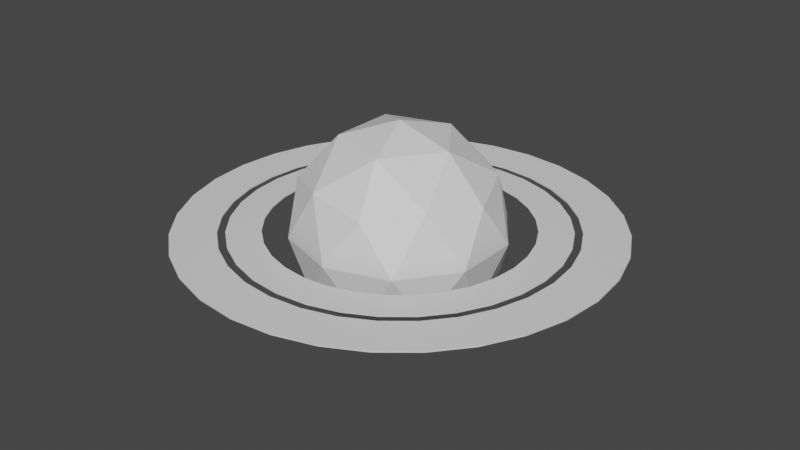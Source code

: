# Source: planet.blend  (saved by Blender 2.93.21; exported with 4.5.12 LTS)
import bpy
from mathutils import Matrix  # noqa: F401  (used for matrix-valued properties, if any)

bpy.ops.wm.read_factory_settings(use_empty=True)
scene = bpy.context.scene
scene.name = 'Scene'

# ---- collections
col_collection = bpy.data.collections.new('Collection'); scene.collection.children.link(col_collection)

# ---- materials (node trees are filled in below, after node groups)
mat_ring = bpy.data.materials.new('ring')
mat_ring.use_transparent_shadow = False
mat_ring2 = bpy.data.materials.new('ring2')
mat_ring2.use_transparent_shadow = False
mat_planet = bpy.data.materials.new('planet')
mat_planet.use_transparent_shadow = False

# ---- material node trees
mat_ring.use_nodes = True; mat_ring.node_tree.nodes.clear()
_N = mat_ring.node_tree.nodes; _L = mat_ring.node_tree.links
n0 = _N.new('ShaderNodeBsdfPrincipled'); n0.name = 'Principled BSDF'; n0.location = (10, 300)
n0.distribution = 'GGX'
n0.subsurface_method = 'BURLEY'
n0.inputs[3].default_value = 1.45
n0.inputs[27].default_value = (0.0, 0.0, 0.0, 1.0)
n0.inputs[28].default_value = 1.0
n1 = _N.new('ShaderNodeOutputMaterial'); n1.name = 'Material Output'; n1.location = (300, 300)
_L.new(n0.outputs[0], n1.inputs[0])
n1.is_active_output = True
mat_ring2.use_nodes = True; mat_ring2.node_tree.nodes.clear()
_N = mat_ring2.node_tree.nodes; _L = mat_ring2.node_tree.links
n0 = _N.new('ShaderNodeBsdfPrincipled'); n0.name = 'Principled BSDF'; n0.location = (10, 300)
n0.distribution = 'GGX'
n0.subsurface_method = 'BURLEY'
n0.inputs[3].default_value = 1.45
n0.inputs[27].default_value = (0.0, 0.0, 0.0, 1.0)
n0.inputs[28].default_value = 1.0
n1 = _N.new('ShaderNodeOutputMaterial'); n1.name = 'Material Output'; n1.location = (300, 300)
_L.new(n0.outputs[0], n1.inputs[0])
n1.is_active_output = True
mat_planet.use_nodes = True; mat_planet.node_tree.nodes.clear()
_N = mat_planet.node_tree.nodes; _L = mat_planet.node_tree.links
n0 = _N.new('ShaderNodeBsdfPrincipled'); n0.name = 'Principled BSDF'; n0.location = (10, 300)
n0.distribution = 'GGX'
n0.subsurface_method = 'BURLEY'
n0.inputs[3].default_value = 1.45
n0.inputs[27].default_value = (0.0, 0.0, 0.0, 1.0)
n0.inputs[28].default_value = 1.0
n1 = _N.new('ShaderNodeOutputMaterial'); n1.name = 'Material Output'; n1.location = (300, 300)
_L.new(n0.outputs[0], n1.inputs[0])
n1.is_active_output = True

# ---- world
world_world = bpy.data.worlds.new('World'); scene.world = world_world
world_world.use_nodes = True; world_world.node_tree.nodes.clear()
_N = world_world.node_tree.nodes; _L = world_world.node_tree.links
n0 = _N.new('ShaderNodeOutputWorld'); n0.name = 'World Output'; n0.location = (300, 300)
n1 = _N.new('ShaderNodeBackground'); n1.name = 'Background'; n1.location = (10, 300)
n1.inputs[0].default_value = (0.05088, 0.05088, 0.05088, 1.0)
_L.new(n1.outputs[0], n0.inputs[0])
n0.is_active_output = True
world_world.color = (0.05088, 0.05088, 0.05088)
world_world.use_sun_shadow = False
world_world.sun_shadow_jitter_overblur = 0.0

# ---- meshes
me_cylinder = bpy.data.meshes.new('Cylinder')
me_cylinder.from_pydata([(-7.849e-08, 2.023, -0.008402), (-7.849e-08, 2.023, 0.003883), (0.3946, 1.984, -0.008402), (0.3946, 1.984, 0.003883), (0.774, 1.869, -0.008402), (0.774, 1.869, 0.003883), (1.124, 1.682, -0.008402), (1.124, 1.682, 0.003883), (1.43, 1.43, -0.008402), (1.43, 1.43, 0.003883), (1.682, 1.124, -0.008402), (1.682, 1.124, 0.003883), (1.869, 0.774, -0.008402), (1.869, 0.774, 0.003883), (1.984, 0.3946, -0.008402), (1.984, 0.3946, 0.003883), (2.023, -7.074e-08, -0.008402), (2.023, -7.074e-08, 0.003883), (1.984, -0.3946, -0.008402), (1.984, -0.3946, 0.003883), (1.869, -0.774, -0.008402), (1.869, -0.774, 0.003883), (1.682, -1.124, -0.008402), (1.682, -1.124, 0.003883), (1.43, -1.43, -0.008402), (1.43, -1.43, 0.003883), (1.124, -1.682, -0.008402), (1.124, -1.682, 0.003883), (0.774, -1.869, -0.008402), (0.774, -1.869, 0.003883), (0.3946, -1.984, -0.008402), (0.3946, -1.984, 0.003883), (-2.553e-07, -2.023, -0.008402), (-2.553e-07, -2.023, 0.003883), (-0.3946, -1.984, -0.008402), (-0.3946, -1.984, 0.003883), (-0.774, -1.869, -0.008402), (-0.774, -1.869, 0.003883), (-1.124, -1.682, -0.008402), (-1.124, -1.682, 0.003883), (-1.43, -1.43, -0.008402), (-1.43, -1.43, 0.003883), (-1.682, -1.124, -0.008402), (-1.682, -1.124, 0.003883), (-1.869, -0.774, -0.008402), (-1.869, -0.774, 0.003883), (-1.984, -0.3946, -0.008402), (-1.984, -0.3946, 0.003883), (-2.023, 4.179e-08, -0.008402), (-2.023, 4.179e-08, 0.003883), (-1.984, 0.3946, -0.008402), (-1.984, 0.3946, 0.003883), (-1.869, 0.774, -0.008402), (-1.869, 0.774, 0.003883), (-1.682, 1.124, -0.008402), (-1.682, 1.124, 0.003883), (-1.43, 1.43, -0.008402), (-1.43, 1.43, 0.003883), (-1.124, 1.682, -0.008402), (-1.124, 1.682, 0.003883), (-0.774, 1.869, -0.008402), (-0.774, 1.869, 0.003883), (-0.3946, 1.984, -0.008402), (-0.3946, 1.984, 0.003883), (-1.034e-07, 1.606, -0.007139), (0.3134, 1.576, -0.007139), (0.3134, 1.576, 0.00262), (-1.034e-07, 1.606, 0.00262), (0.6148, 1.484, -0.007139), (0.6148, 1.484, 0.00262), (0.8925, 1.336, -0.007139), (0.8925, 1.336, 0.00262), (1.136, 1.136, -0.007139), (1.136, 1.136, 0.00262), (1.336, 0.8925, -0.007139), (1.336, 0.8925, 0.00262), (1.484, 0.6148, -0.007139), (1.484, 0.6148, 0.00262), (1.576, 0.3134, -0.007139), (1.576, 0.3134, 0.00262), (1.606, -4.991e-08, -0.007139), (1.606, -4.991e-08, 0.00262), (1.576, -0.3134, -0.007139), (1.576, -0.3134, 0.00262), (1.484, -0.6148, -0.007139), (1.484, -0.6148, 0.00262), (1.336, -0.8925, -0.007139), (1.336, -0.8925, 0.00262), (1.136, -1.136, -0.007139), (1.136, -1.136, 0.00262), (0.8925, -1.336, -0.007139), (0.8925, -1.336, 0.00262), (0.6148, -1.484, -0.007139), (0.6148, -1.484, 0.00262), (0.3134, -1.576, -0.007139), (0.3134, -1.576, 0.00262), (-2.438e-07, -1.606, -0.007139), (-2.438e-07, -1.606, 0.00262), (-0.3134, -1.576, -0.007139), (-0.3134, -1.576, 0.00262), (-0.6148, -1.484, -0.007139), (-0.6148, -1.484, 0.00262), (-0.8925, -1.336, -0.007139), (-0.8925, -1.336, 0.00262), (-1.136, -1.136, -0.007139), (-1.136, -1.136, 0.00262), (-1.336, -0.8925, -0.007139), (-1.336, -0.8925, 0.00262), (-1.484, -0.6148, -0.007139), (-1.484, -0.6148, 0.00262), (-1.576, -0.3134, -0.007139), (-1.576, -0.3134, 0.00262), (-1.606, 3.947e-08, -0.007139), (-1.606, 3.947e-08, 0.00262), (-1.576, 0.3134, -0.007139), (-1.576, 0.3134, 0.00262), (-1.484, 0.6148, -0.007139), (-1.484, 0.6148, 0.00262), (-1.336, 0.8925, -0.007139), (-1.336, 0.8925, 0.00262), (-1.136, 1.136, -0.007139), (-1.136, 1.136, 0.00262), (-0.8925, 1.336, -0.007139), (-0.8925, 1.336, 0.00262), (-0.6148, 1.484, -0.007139), (-0.6148, 1.484, 0.00262), (-0.3134, 1.576, -0.007139), (-0.3134, 1.576, 0.00262), (-0.2377, 1.195, 0.001441), (-0.2377, 1.195, -0.00596), (-0.4663, 1.126, 0.001441), (-0.4663, 1.126, -0.00596), (-0.677, 1.013, 0.001441), (-0.677, 1.013, -0.00596), (-0.8617, 0.8617, 0.001441), (-0.8617, 0.8617, -0.00596), (-1.013, 0.677, 0.001441), (-1.013, 0.677, -0.00596), (-1.126, 0.4663, 0.001441), (-1.126, 0.4663, -0.00596), (-1.195, 0.2377, 0.001441), (-1.195, 0.2377, -0.00596), (-1.219, 3.174e-08, 0.001441), (-1.219, 3.174e-08, -0.00596), (-1.195, -0.2377, 0.001441), (-1.195, -0.2377, -0.00596), (-1.126, -0.4663, 0.001441), (-1.126, -0.4663, -0.00596), (-1.013, -0.677, 0.001441), (-1.013, -0.677, -0.00596), (-0.8617, -0.8617, 0.001441), (-0.8617, -0.8617, -0.00596), (-0.677, -1.013, 0.001441), (-0.677, -1.013, -0.00596), (-0.4663, -1.126, 0.001441), (-0.4663, -1.126, -0.00596), (-0.2377, -1.195, 0.001441), (-0.2377, -1.195, -0.00596), (-1.985e-07, -1.219, 0.001441), (-1.985e-07, -1.219, -0.00596), (0.2377, -1.195, 0.001441), (0.2377, -1.195, -0.00596), (0.4663, -1.126, 0.001441), (0.4663, -1.126, -0.00596), (0.677, -1.013, 0.001441), (0.677, -1.013, -0.00596), (0.8617, -0.8617, 0.001441), (0.8617, -0.8617, -0.00596), (1.013, -0.677, 0.001441), (1.013, -0.677, -0.00596), (1.126, -0.4663, 0.001441), (1.126, -0.4663, -0.00596), (1.195, -0.2377, 0.001441), (1.195, -0.2377, -0.00596), (1.219, -3.606e-08, 0.001441), (1.219, -3.606e-08, -0.00596), (1.195, 0.2377, 0.001441), (1.195, 0.2377, -0.00596), (1.126, 0.4663, 0.001441), (1.126, 0.4663, -0.00596), (1.013, 0.677, 0.001441), (1.013, 0.677, -0.00596), (0.8617, 0.8617, 0.001441), (0.8617, 0.8617, -0.00596), (0.677, 1.013, 0.001441), (0.677, 1.013, -0.00596), (0.4663, 1.126, 0.001441), (0.4663, 1.126, -0.00596), (-9.196e-08, 1.219, 0.001441), (0.2377, 1.195, 0.001441), (0.2377, 1.195, -0.00596), (-9.196e-08, 1.219, -0.00596), (-0.2993, 1.505, 0.0024), (-0.2993, 1.505, -0.006919), (-0.5871, 1.417, 0.0024), (-0.5871, 1.417, -0.006919), (-0.8523, 1.276, 0.0024), (-0.8523, 1.276, -0.006919), (-1.085, 1.085, 0.0024), (-1.085, 1.085, -0.006919), (-1.276, 0.8523, 0.0024), (-1.276, 0.8523, -0.006919), (-1.417, 0.5871, 0.0024), (-1.417, 0.5871, -0.006919), (-1.505, 0.2993, 0.0024), (-1.505, 0.2993, -0.006919), (-1.534, 3.35e-08, 0.0024), (-1.534, 3.35e-08, -0.006919), (-1.505, -0.2993, 0.0024), (-1.505, -0.2993, -0.006919), (-1.417, -0.5871, 0.0024), (-1.417, -0.5871, -0.006919), (-1.276, -0.8523, 0.0024), (-1.276, -0.8523, -0.006919), (-1.085, -1.085, 0.0024), (-1.085, -1.085, -0.006919), (-0.8523, -1.276, 0.0024), (-0.8523, -1.276, -0.006919), (-0.5871, -1.417, 0.0024), (-0.5871, -1.417, -0.006919), (-0.2993, -1.505, 0.0024), (-0.2993, -1.505, -0.006919), (-2.072e-07, -1.534, 0.0024), (-2.072e-07, -1.534, -0.006919), (0.2993, -1.505, 0.0024), (0.2993, -1.505, -0.006919), (0.5871, -1.417, 0.0024), (0.5871, -1.417, -0.006919), (0.8523, -1.276, 0.0024), (0.8523, -1.276, -0.006919), (1.085, -1.085, 0.0024), (1.085, -1.085, -0.006919), (1.276, -0.8523, 0.0024), (1.276, -0.8523, -0.006919), (1.417, -0.5871, 0.0024), (1.417, -0.5871, -0.006919), (1.505, -0.2993, 0.0024), (1.505, -0.2993, -0.006919), (1.534, -5.186e-08, 0.0024), (1.534, -5.186e-08, -0.006919), (1.505, 0.2993, 0.0024), (1.505, 0.2993, -0.006919), (1.417, 0.5871, 0.0024), (1.417, 0.5871, -0.006919), (1.276, 0.8523, 0.0024), (1.276, 0.8523, -0.006919), (1.085, 1.085, 0.0024), (1.085, 1.085, -0.006919), (0.8523, 1.276, 0.0024), (0.8523, 1.276, -0.006919), (0.5871, 1.417, 0.0024), (0.5871, 1.417, -0.006919), (0.2993, 1.505, 0.0024), (0.2993, 1.505, -0.006919), (-7.31e-08, 1.534, 0.0024), (-7.31e-08, 1.534, -0.006919)], [], [(0, 1, 3, 2), (2, 3, 5, 4), (4, 5, 7, 6), (6, 7, 9, 8), (8, 9, 11, 10), (10, 11, 13, 12), (12, 13, 15, 14), (14, 15, 17, 16), (16, 17, 19, 18), (18, 19, 21, 20), (20, 21, 23, 22), (22, 23, 25, 24), (24, 25, 27, 26), (26, 27, 29, 28), (28, 29, 31, 30), (30, 31, 33, 32), (32, 33, 35, 34), (34, 35, 37, 36), (36, 37, 39, 38), (38, 39, 41, 40), (40, 41, 43, 42), (42, 43, 45, 44), (44, 45, 47, 46), (46, 47, 49, 48), (48, 49, 51, 50), (50, 51, 53, 52), (52, 53, 55, 54), (54, 55, 57, 56), (56, 57, 59, 58), (58, 59, 61, 60), (65, 68, 69, 66), (60, 61, 63, 62), (62, 63, 1, 0), (64, 65, 66, 67), (68, 70, 71, 69), (70, 72, 73, 71), (72, 74, 75, 73), (74, 76, 77, 75), (76, 78, 79, 77), (78, 80, 81, 79), (80, 82, 83, 81), (82, 84, 85, 83), (84, 86, 87, 85), (86, 88, 89, 87), (88, 90, 91, 89), (90, 92, 93, 91), (92, 94, 95, 93), (94, 96, 97, 95), (96, 98, 99, 97), (98, 100, 101, 99), (100, 102, 103, 101), (102, 104, 105, 103), (104, 106, 107, 105), (106, 108, 109, 107), (108, 110, 111, 109), (110, 112, 113, 111), (112, 114, 115, 113), (114, 116, 117, 115), (116, 118, 119, 117), (118, 120, 121, 119), (120, 122, 123, 121), (122, 124, 125, 123), (124, 126, 127, 125), (126, 64, 67, 127), (27, 91, 93, 29), (0, 64, 126, 62), (45, 109, 111, 47), (12, 76, 74, 10), (63, 127, 67, 1), (30, 94, 92, 28), (11, 75, 77, 13), (48, 112, 110, 46), (29, 93, 95, 31), (47, 111, 113, 49), (14, 78, 76, 12), (32, 96, 94, 30), (13, 77, 79, 15), (50, 114, 112, 48), (31, 95, 97, 33), (49, 113, 115, 51), (16, 80, 78, 14), (34, 98, 96, 32), (15, 79, 81, 17), (52, 116, 114, 50), (33, 97, 99, 35), (51, 115, 117, 53), (18, 82, 80, 16), (36, 100, 98, 34), (17, 81, 83, 19), (2, 65, 64, 0), (54, 118, 116, 52), (35, 99, 101, 37), (1, 67, 66, 3), (53, 117, 119, 55), (20, 84, 82, 18), (38, 102, 100, 36), (19, 83, 85, 21), (56, 120, 118, 54), (37, 101, 103, 39), (4, 68, 65, 2), (55, 119, 121, 57), (22, 86, 84, 20), (3, 66, 69, 5), (40, 104, 102, 38), (21, 85, 87, 23), (58, 122, 120, 56), (39, 103, 105, 41), (6, 70, 68, 4), (57, 121, 123, 59), (24, 88, 86, 22), (5, 69, 71, 7), (42, 106, 104, 40), (23, 87, 89, 25), (60, 124, 122, 58), (41, 105, 107, 43), (8, 72, 70, 6), (59, 123, 125, 61), (26, 90, 88, 24), (7, 71, 73, 9), (44, 108, 106, 42), (25, 89, 91, 27), (62, 126, 124, 60), (43, 107, 109, 45), (10, 74, 72, 8), (61, 125, 127, 63), (28, 92, 90, 26), (9, 73, 75, 11), (46, 110, 108, 44), (209, 145, 147, 211), (246, 182, 180, 244), (227, 163, 165, 229), (194, 130, 128, 192), (245, 181, 183, 247), (212, 148, 146, 210), (193, 129, 131, 195), (230, 166, 164, 228), (211, 147, 149, 213), (248, 184, 182, 246), (229, 165, 167, 231), (196, 132, 130, 194), (247, 183, 185, 249), (214, 150, 148, 212), (195, 131, 133, 197), (232, 168, 166, 230), (213, 149, 151, 215), (250, 186, 184, 248), (231, 167, 169, 233), (198, 134, 132, 196), (249, 185, 187, 251), (216, 152, 150, 214), (197, 133, 135, 199), (234, 170, 168, 232), (215, 151, 153, 217), (252, 189, 186, 250), (233, 169, 171, 235), (200, 136, 134, 198), (251, 187, 190, 253), (218, 154, 152, 216), (199, 135, 137, 201), (236, 172, 170, 234), (217, 153, 155, 219), (235, 171, 173, 237), (202, 138, 136, 200), (254, 188, 189, 252), (220, 156, 154, 218), (201, 137, 139, 203), (253, 190, 191, 255), (238, 174, 172, 236), (219, 155, 157, 221), (237, 173, 175, 239), (204, 140, 138, 202), (222, 158, 156, 220), (203, 139, 141, 205), (240, 176, 174, 238), (221, 157, 159, 223), (239, 175, 177, 241), (206, 142, 140, 204), (224, 160, 158, 222), (205, 141, 143, 207), (242, 178, 176, 240), (223, 159, 161, 225), (241, 177, 179, 243), (208, 144, 142, 206), (226, 162, 160, 224), (207, 143, 145, 209), (244, 180, 178, 242), (225, 161, 163, 227), (192, 128, 188, 254), (243, 179, 181, 245), (210, 146, 144, 208), (255, 191, 129, 193), (228, 164, 162, 226), (129, 191, 188, 128), (131, 129, 128, 130), (133, 131, 130, 132), (135, 133, 132, 134), (137, 135, 134, 136), (139, 137, 136, 138), (141, 139, 138, 140), (143, 141, 140, 142), (145, 143, 142, 144), (147, 145, 144, 146), (149, 147, 146, 148), (151, 149, 148, 150), (153, 151, 150, 152), (155, 153, 152, 154), (157, 155, 154, 156), (159, 157, 156, 158), (161, 159, 158, 160), (163, 161, 160, 162), (165, 163, 162, 164), (167, 165, 164, 166), (169, 167, 166, 168), (171, 169, 168, 170), (173, 171, 170, 172), (175, 173, 172, 174), (177, 175, 174, 176), (179, 177, 176, 178), (181, 179, 178, 180), (183, 181, 180, 182), (185, 183, 182, 184), (187, 185, 184, 186), (191, 190, 189, 188), (193, 192, 254, 255), (195, 194, 192, 193), (190, 187, 186, 189), (197, 196, 194, 195), (199, 198, 196, 197), (201, 200, 198, 199), (203, 202, 200, 201), (205, 204, 202, 203), (207, 206, 204, 205), (209, 208, 206, 207), (211, 210, 208, 209), (213, 212, 210, 211), (215, 214, 212, 213), (217, 216, 214, 215), (219, 218, 216, 217), (221, 220, 218, 219), (223, 222, 220, 221), (225, 224, 222, 223), (227, 226, 224, 225), (229, 228, 226, 227), (231, 230, 228, 229), (233, 232, 230, 231), (235, 234, 232, 233), (237, 236, 234, 235), (239, 238, 236, 237), (241, 240, 238, 239), (243, 242, 240, 241), (245, 244, 242, 243), (247, 246, 244, 245), (249, 248, 246, 247), (251, 250, 248, 249), (253, 252, 250, 251), (255, 254, 252, 253)])
me_cylinder.polygons.foreach_set('material_index', [1, 1, 1, 1, 1, 1, 1, 1, 1, 1, 1, 1, 1, 1, 1, 1, 1, 1, 1, 1, 1, 1, 1, 1, 1, 1, 1, 1, 1, 1, 1, 1, 1, 1, 1, 1, 1, 1, 1, 1, 1, 1, 1, 1, 1, 1, 1, 1, 1, 1, 1, 1, 1, 1, 1, 1, 1, 1, 1, 1, 1, 1, 1, 1, 1, 1, 1, 1, 1, 1, 1, 1, 1, 1, 1, 1, 1, 1, 1, 1, 1, 1, 1, 1, 1, 1, 1, 1, 1, 1, 1, 1, 1, 1, 1, 1, 1, 1, 1, 1, 1, 1, 1, 1, 1, 1, 1, 1, 1, 1, 1, 1, 1, 1, 1, 1, 1, 1, 1, 1, 1, 1, 1, 1, 1, 1, 1, 1, 0, 0, 0, 0, 0, 0, 0, 0, 0, 0, 0, 0, 0, 0, 0, 0, 0, 0, 0, 0, 0, 0, 0, 0, 0, 0, 0, 0, 0, 0, 0, 0, 0, 0, 0, 0, 0, 0, 0, 0, 0, 0, 0, 0, 0, 0, 0, 0, 0, 0, 0, 0, 0, 0, 0, 0, 0, 0, 0, 0, 0, 0, 0, 0, 0, 0, 0, 0, 0, 0, 0, 0, 0, 0, 0, 0, 0, 0, 0, 0, 0, 0, 0, 0, 0, 0, 0, 0, 0, 0, 0, 0, 0, 0, 0, 0, 0, 0, 0, 0, 0, 0, 0, 0, 0, 0, 0, 0, 0, 0, 0, 0, 0, 0, 0, 0, 0, 0, 0, 0, 0, 0, 0, 0, 0, 0, 0, 0])
_uv = me_cylinder.uv_layers.new(name='UVMap')
_uv.uv.foreach_set('vector', [0.5, 0.9729, 0.5, 0.9729, 0.5923, 0.9638, 0.5923, 0.9638, 0.5923, 0.9638, 0.5923, 0.9638, 0.681, 0.9369, 0.681, 0.9369, 0.681, 0.9369, 0.681, 0.9369, 0.7627, 0.8932, 0.7627, 0.8932, 0.7627, 0.8932, 0.7627, 0.8932, 0.8344, 0.8344, 0.8344, 0.8344, 0.8344, 0.8344, 0.8344, 0.8344, 0.8932, 0.7627, 0.8932, 0.7627, 0.8932, 0.7627, 0.8932, 0.7627, 0.9369, 0.681, 0.9369, 0.681, 0.9369, 0.681, 0.9369, 0.681, 0.9638, 0.5923, 0.9638, 0.5923, 0.9638, 0.5923, 0.9638, 0.5923, 0.9729, 0.5, 0.9729, 0.5, 0.9729, 0.5, 0.9729, 0.5, 0.9638, 0.4077, 0.9638, 0.4077, 0.9638, 0.4077, 0.9638, 0.4077, 0.9369, 0.319, 0.9369, 0.319, 0.9369, 0.319, 0.9369, 0.319, 0.8932, 0.2373, 0.8932, 0.2373, 0.8932, 0.2373, 0.8932, 0.2373, 0.8344, 0.1656, 0.8344, 0.1656, 0.8344, 0.1656, 0.8344, 0.1656, 0.7627, 0.1068, 0.7627, 0.1068, 0.7627, 0.1068, 0.7627, 0.1068, 0.681, 0.06307, 0.681, 0.06307, 0.681, 0.06307, 0.681, 0.06307, 0.5923, 0.03616, 0.5923, 0.03616, 0.5923, 0.03616, 0.5923, 0.03616, 0.5, 0.02707, 0.5, 0.02707, 0.5, 0.02707, 0.5, 0.02707, 0.4077, 0.03616, 0.4077, 0.03616, 0.4077, 0.03616, 0.4077, 0.03616, 0.319, 0.06307, 0.319, 0.06307, 0.319, 0.06307, 0.319, 0.06307, 0.2373, 0.1068, 0.2373, 0.1068, 0.2373, 0.1068, 0.2373, 0.1068, 0.1656, 0.1656, 0.1656, 0.1656, 0.1656, 0.1656, 0.1656, 0.1656, 0.1068, 0.2373, 0.1068, 0.2373, 0.1068, 0.2373, 0.1068, 0.2373, 0.06307, 0.319, 0.06307, 0.319, 0.06307, 0.319, 0.06307, 0.319, 0.03616, 0.4077, 0.03616, 0.4077, 0.03616, 0.4077, 0.03616, 0.4077, 0.02707, 0.5, 0.02707, 0.5, 0.02707, 0.5, 0.02707, 0.5, 0.03616, 0.5923, 0.03616, 0.5923, 0.03616, 0.5923, 0.03616, 0.5923, 0.06307, 0.681, 0.06307, 0.681, 0.06307, 0.681, 0.06307, 0.681, 0.1068, 0.7627, 0.1068, 0.7627, 0.1068, 0.7627, 0.1068, 0.7627, 0.1656, 0.8344, 0.1656, 0.8344, 0.1656, 0.8344, 0.1656, 0.8344, 0.2373, 0.8932, 0.2373, 0.8932, 0.2373, 0.8932, 0.2373, 0.8932, 0.319, 0.9369, 0.319, 0.9369, 0.5611, 0.807, 0.6198, 0.7892, 0.6198, 0.7892, 0.5611, 0.807, 0.319, 0.9369, 0.319, 0.9369, 0.4077, 0.9638, 0.4077, 0.9638, 0.4077, 0.9638, 0.4077, 0.9638, 0.5, 0.9729, 0.5, 0.9729, 0.5, 0.8131, 0.5611, 0.807, 0.5611, 0.807, 0.5, 0.8131, 0.6198, 0.7892, 0.6739, 0.7603, 0.6739, 0.7603, 0.6198, 0.7892, 0.6739, 0.7603, 0.7214, 0.7214, 0.7214, 0.7214, 0.6739, 0.7603, 0.7214, 0.7214, 0.7603, 0.6739, 0.7603, 0.6739, 0.7214, 0.7214, 0.7603, 0.6739, 0.7892, 0.6198, 0.7892, 0.6198, 0.7603, 0.6739, 0.7892, 0.6198, 0.807, 0.5611, 0.807, 0.5611, 0.7892, 0.6198, 0.807, 0.5611, 0.8131, 0.5, 0.8131, 0.5, 0.807, 0.5611, 0.8131, 0.5, 0.807, 0.4389, 0.807, 0.4389, 0.8131, 0.5, 0.807, 0.4389, 0.7892, 0.3802, 0.7892, 0.3802, 0.807, 0.4389, 0.7892, 0.3802, 0.7603, 0.3261, 0.7603, 0.3261, 0.7892, 0.3802, 0.7603, 0.3261, 0.7214, 0.2786, 0.7214, 0.2786, 0.7603, 0.3261, 0.7214, 0.2786, 0.6739, 0.2397, 0.6739, 0.2397, 0.7214, 0.2786, 0.6739, 0.2397, 0.6198, 0.2108, 0.6198, 0.2108, 0.6739, 0.2397, 0.6198, 0.2108, 0.5611, 0.193, 0.5611, 0.193, 0.6198, 0.2108, 0.5611, 0.193, 0.5, 0.1869, 0.5, 0.1869, 0.5611, 0.193, 0.5, 0.1869, 0.4389, 0.193, 0.4389, 0.193, 0.5, 0.1869, 0.4389, 0.193, 0.3802, 0.2108, 0.3802, 0.2108, 0.4389, 0.193, 0.3802, 0.2108, 0.3261, 0.2397, 0.3261, 0.2397, 0.3802, 0.2108, 0.3261, 0.2397, 0.2786, 0.2786, 0.2786, 0.2786, 0.3261, 0.2397, 0.2786, 0.2786, 0.2397, 0.3261, 0.2397, 0.3261, 0.2786, 0.2786, 0.2397, 0.3261, 0.2108, 0.3802, 0.2108, 0.3802, 0.2397, 0.3261, 0.2108, 0.3802, 0.193, 0.4389, 0.193, 0.4389, 0.2108, 0.3802, 0.193, 0.4389, 0.1869, 0.5, 0.1869, 0.5, 0.193, 0.4389, 0.1869, 0.5, 0.193, 0.5611, 0.193, 0.5611, 0.1869, 0.5, 0.193, 0.5611, 0.2108, 0.6198, 0.2108, 0.6198, 0.193, 0.5611, 0.2108, 0.6198, 0.2397, 0.6739, 0.2397, 0.6739, 0.2108, 0.6198, 0.2397, 0.6739, 0.2786, 0.7214, 0.2786, 0.7214, 0.2397, 0.6739, 0.2786, 0.7214, 0.3261, 0.7603, 0.3261, 0.7603, 0.2786, 0.7214, 0.3261, 0.7603, 0.3802, 0.7892, 0.3802, 0.7892, 0.3261, 0.7603, 0.3802, 0.7892, 0.4389, 0.807, 0.4389, 0.807, 0.3802, 0.7892, 0.4389, 0.807, 0.5, 0.8131, 0.5, 0.8131, 0.4389, 0.807, 0.7627, 0.1068, 0.6739, 0.2397, 0.6198, 0.2108, 0.681, 0.06307, 0.5, 0.9729, 0.5, 0.8131, 0.4389, 0.807, 0.4077, 0.9638, 0.06307, 0.319, 0.2108, 0.3802, 0.193, 0.4389, 0.03616, 0.4077, 0.9369, 0.681, 0.7892, 0.6198, 0.7603, 0.6739, 0.8932, 0.7627, 0.4077, 0.9638, 0.4389, 0.807, 0.5, 0.8131, 0.5, 0.9729, 0.5923, 0.03616, 0.5611, 0.193, 0.6198, 0.2108, 0.681, 0.06307, 0.8932, 0.7627, 0.7603, 0.6739, 0.7892, 0.6198, 0.9369, 0.681, 0.02707, 0.5, 0.1869, 0.5, 0.193, 0.4389, 0.03616, 0.4077, 0.681, 0.06307, 0.6198, 0.2108, 0.5611, 0.193, 0.5923, 0.03616, 0.03616, 0.4077, 0.193, 0.4389, 0.1869, 0.5, 0.02707, 0.5, 0.9638, 0.5923, 0.807, 0.5611, 0.7892, 0.6198, 0.9369, 0.681, 0.5, 0.02707, 0.5, 0.1869, 0.5611, 0.193, 0.5923, 0.03616, 0.9369, 0.681, 0.7892, 0.6198, 0.807, 0.5611, 0.9638, 0.5923, 0.03616, 0.5923, 0.193, 0.5611, 0.1869, 0.5, 0.02707, 0.5, 0.5923, 0.03616, 0.5611, 0.193, 0.5, 0.1869, 0.5, 0.02707, 0.02707, 0.5, 0.1869, 0.5, 0.193, 0.5611, 0.03616, 0.5923, 0.9729, 0.5, 0.8131, 0.5, 0.807, 0.5611, 0.9638, 0.5923, 0.4077, 0.03616, 0.4389, 0.193, 0.5, 0.1869, 0.5, 0.02707, 0.9638, 0.5923, 0.807, 0.5611, 0.8131, 0.5, 0.9729, 0.5, 0.06307, 0.681, 0.2108, 0.6198, 0.193, 0.5611, 0.03616, 0.5923, 0.5, 0.02707, 0.5, 0.1869, 0.4389, 0.193, 0.4077, 0.03616, 0.03616, 0.5923, 0.193, 0.5611, 0.2108, 0.6198, 0.06307, 0.681, 0.9638, 0.4077, 0.807, 0.4389, 0.8131, 0.5, 0.9729, 0.5, 0.319, 0.06307, 0.3802, 0.2108, 0.4389, 0.193, 0.4077, 0.03616, 0.9729, 0.5, 0.8131, 0.5, 0.807, 0.4389, 0.9638, 0.4077, 0.5923, 0.9638, 0.5611, 0.807, 0.5, 0.8131, 0.5, 0.9729, 0.1068, 0.7627, 0.2397, 0.6739, 0.2108, 0.6198, 0.06307, 0.681, 0.4077, 0.03616, 0.4389, 0.193, 0.3802, 0.2108, 0.319, 0.06307, 0.5, 0.9729, 0.5, 0.8131, 0.5611, 0.807, 0.5923, 0.9638, 0.06307, 0.681, 0.2108, 0.6198, 0.2397, 0.6739, 0.1068, 0.7627, 0.9369, 0.319, 0.7892, 0.3802, 0.807, 0.4389, 0.9638, 0.4077, 0.2373, 0.1068, 0.3261, 0.2397, 0.3802, 0.2108, 0.319, 0.06307, 0.9638, 0.4077, 0.807, 0.4389, 0.7892, 0.3802, 0.9369, 0.319, 0.1656, 0.8344, 0.2786, 0.7214, 0.2397, 0.6739, 0.1068, 0.7627, 0.319, 0.06307, 0.3802, 0.2108, 0.3261, 0.2397, 0.2373, 0.1068, 0.681, 0.9369, 0.6198, 0.7892, 0.5611, 0.807, 0.5923, 0.9638, 0.1068, 0.7627, 0.2397, 0.6739, 0.2786, 0.7214, 0.1656, 0.8344, 0.8932, 0.2373, 0.7603, 0.3261, 0.7892, 0.3802, 0.9369, 0.319, 0.5923, 0.9638, 0.5611, 0.807, 0.6198, 0.7892, 0.681, 0.9369, 0.1656, 0.1656, 0.2786, 0.2786, 0.3261, 0.2397, 0.2373, 0.1068, 0.9369, 0.319, 0.7892, 0.3802, 0.7603, 0.3261, 0.8932, 0.2373, 0.2373, 0.8932, 0.3261, 0.7603, 0.2786, 0.7214, 0.1656, 0.8344, 0.2373, 0.1068, 0.3261, 0.2397, 0.2786, 0.2786, 0.1656, 0.1656, 0.7627, 0.8932, 0.6739, 0.7603, 0.6198, 0.7892, 0.681, 0.9369, 0.1656, 0.8344, 0.2786, 0.7214, 0.3261, 0.7603, 0.2373, 0.8932, 0.8344, 0.1656, 0.7214, 0.2786, 0.7603, 0.3261, 0.8932, 0.2373, 0.681, 0.9369, 0.6198, 0.7892, 0.6739, 0.7603, 0.7627, 0.8932, 0.1068, 0.2373, 0.2397, 0.3261, 0.2786, 0.2786, 0.1656, 0.1656, 0.8932, 0.2373, 0.7603, 0.3261, 0.7214, 0.2786, 0.8344, 0.1656, 0.319, 0.9369, 0.3802, 0.7892, 0.3261, 0.7603, 0.2373, 0.8932, 0.1656, 0.1656, 0.2786, 0.2786, 0.2397, 0.3261, 0.1068, 0.2373, 0.8344, 0.8344, 0.7214, 0.7214, 0.6739, 0.7603, 0.7627, 0.8932, 0.2373, 0.8932, 0.3261, 0.7603, 0.3802, 0.7892, 0.319, 0.9369, 0.7627, 0.1068, 0.6739, 0.2397, 0.7214, 0.2786, 0.8344, 0.1656, 0.7627, 0.8932, 0.6739, 0.7603, 0.7214, 0.7214, 0.8344, 0.8344, 0.06307, 0.319, 0.2108, 0.3802, 0.2397, 0.3261, 0.1068, 0.2373, 0.8344, 0.1656, 0.7214, 0.2786, 0.6739, 0.2397, 0.7627, 0.1068, 0.4077, 0.9638, 0.4389, 0.807, 0.3802, 0.7892, 0.319, 0.9369, 0.1068, 0.2373, 0.2397, 0.3261, 0.2108, 0.3802, 0.06307, 0.319, 0.8932, 0.7627, 0.7603, 0.6739, 0.7214, 0.7214, 0.8344, 0.8344, 0.319, 0.9369, 0.3802, 0.7892, 0.4389, 0.807, 0.4077, 0.9638, 0.681, 0.06307, 0.6198, 0.2108, 0.6739, 0.2397, 0.7627, 0.1068, 0.8344, 0.8344, 0.7214, 0.7214, 0.7603, 0.6739, 0.8932, 0.7627, 0.03616, 0.4077, 0.193, 0.4389, 0.2108, 0.3802, 0.06307, 0.319, 0.03616, 0.4077, 0.193, 0.4389, 0.2108, 0.3802, 0.06307, 0.319, 0.8344, 0.8344, 0.7214, 0.7214, 0.7603, 0.6739, 0.8932, 0.7627, 0.681, 0.06307, 0.6198, 0.2108, 0.6739, 0.2397, 0.7627, 0.1068, 0.319, 0.9369, 0.3802, 0.7892, 0.4389, 0.807, 0.4077, 0.9638, 0.8932, 0.7627, 0.7603, 0.6739, 0.7214, 0.7214, 0.8344, 0.8344, 0.1068, 0.2373, 0.2397, 0.3261, 0.2108, 0.3802, 0.06307, 0.319, 0.4077, 0.9638, 0.4389, 0.807, 0.3802, 0.7892, 0.319, 0.9369, 0.8344, 0.1656, 0.7214, 0.2786, 0.6739, 0.2397, 0.7627, 0.1068, 0.06307, 0.319, 0.2108, 0.3802, 0.2397, 0.3261, 0.1068, 0.2373, 0.7627, 0.8932, 0.6739, 0.7603, 0.7214, 0.7214, 0.8344, 0.8344, 0.7627, 0.1068, 0.6739, 0.2397, 0.7214, 0.2786, 0.8344, 0.1656, 0.2373, 0.8932, 0.3261, 0.7603, 0.3802, 0.7892, 0.319, 0.9369, 0.8344, 0.8344, 0.7214, 0.7214, 0.6739, 0.7603, 0.7627, 0.8932, 0.1656, 0.1656, 0.2786, 0.2786, 0.2397, 0.3261, 0.1068, 0.2373, 0.319, 0.9369, 0.3802, 0.7892, 0.3261, 0.7603, 0.2373, 0.8932, 0.8932, 0.2373, 0.7603, 0.3261, 0.7214, 0.2786, 0.8344, 0.1656, 0.1068, 0.2373, 0.2397, 0.3261, 0.2786, 0.2786, 0.1656, 0.1656, 0.681, 0.9369, 0.6198, 0.7892, 0.6739, 0.7603, 0.7627, 0.8932, 0.8344, 0.1656, 0.7214, 0.2786, 0.7603, 0.3261, 0.8932, 0.2373, 0.1656, 0.8344, 0.2786, 0.7214, 0.3261, 0.7603, 0.2373, 0.8932, 0.7627, 0.8932, 0.6739, 0.7603, 0.6198, 0.7892, 0.681, 0.9369, 0.2373, 0.1068, 0.3261, 0.2397, 0.2786, 0.2786, 0.1656, 0.1656, 0.2373, 0.8932, 0.3261, 0.7603, 0.2786, 0.7214, 0.1656, 0.8344, 0.9369, 0.319, 0.7892, 0.3802, 0.7603, 0.3261, 0.8932, 0.2373, 0.1656, 0.1656, 0.2786, 0.2786, 0.3261, 0.2397, 0.2373, 0.1068, 0.5923, 0.9638, 0.5611, 0.807, 0.6198, 0.7892, 0.681, 0.9369, 0.8932, 0.2373, 0.7603, 0.3261, 0.7892, 0.3802, 0.9369, 0.319, 0.1068, 0.7627, 0.2397, 0.6739, 0.2786, 0.7214, 0.1656, 0.8344, 0.681, 0.9369, 0.6198, 0.7892, 0.5611, 0.807, 0.5923, 0.9638, 0.319, 0.06307, 0.3802, 0.2108, 0.3261, 0.2397, 0.2373, 0.1068, 0.1656, 0.8344, 0.2786, 0.7214, 0.2397, 0.6739, 0.1068, 0.7627, 0.9638, 0.4077, 0.807, 0.4389, 0.7892, 0.3802, 0.9369, 0.319, 0.2373, 0.1068, 0.3261, 0.2397, 0.3802, 0.2108, 0.319, 0.06307, 0.9369, 0.319, 0.7892, 0.3802, 0.807, 0.4389, 0.9638, 0.4077, 0.06307, 0.681, 0.2108, 0.6198, 0.2397, 0.6739, 0.1068, 0.7627, 0.5, 0.9729, 0.5, 0.8131, 0.5611, 0.807, 0.5923, 0.9638, 0.4077, 0.03616, 0.4389, 0.193, 0.3802, 0.2108, 0.319, 0.06307, 0.1068, 0.7627, 0.2397, 0.6739, 0.2108, 0.6198, 0.06307, 0.681, 0.5923, 0.9638, 0.5611, 0.807, 0.5, 0.8131, 0.5, 0.9729, 0.9729, 0.5, 0.8131, 0.5, 0.807, 0.4389, 0.9638, 0.4077, 0.319, 0.06307, 0.3802, 0.2108, 0.4389, 0.193, 0.4077, 0.03616, 0.9638, 0.4077, 0.807, 0.4389, 0.8131, 0.5, 0.9729, 0.5, 0.03616, 0.5923, 0.193, 0.5611, 0.2108, 0.6198, 0.06307, 0.681, 0.5, 0.02707, 0.5, 0.1869, 0.4389, 0.193, 0.4077, 0.03616, 0.06307, 0.681, 0.2108, 0.6198, 0.193, 0.5611, 0.03616, 0.5923, 0.9638, 0.5923, 0.807, 0.5611, 0.8131, 0.5, 0.9729, 0.5, 0.4077, 0.03616, 0.4389, 0.193, 0.5, 0.1869, 0.5, 0.02707, 0.9729, 0.5, 0.8131, 0.5, 0.807, 0.5611, 0.9638, 0.5923, 0.02707, 0.5, 0.1869, 0.5, 0.193, 0.5611, 0.03616, 0.5923, 0.5923, 0.03616, 0.5611, 0.193, 0.5, 0.1869, 0.5, 0.02707, 0.03616, 0.5923, 0.193, 0.5611, 0.1869, 0.5, 0.02707, 0.5, 0.9369, 0.681, 0.7892, 0.6198, 0.807, 0.5611, 0.9638, 0.5923, 0.5, 0.02707, 0.5, 0.1869, 0.5611, 0.193, 0.5923, 0.03616, 0.9638, 0.5923, 0.807, 0.5611, 0.7892, 0.6198, 0.9369, 0.681, 0.03616, 0.4077, 0.193, 0.4389, 0.1869, 0.5, 0.02707, 0.5, 0.681, 0.06307, 0.6198, 0.2108, 0.5611, 0.193, 0.5923, 0.03616, 0.02707, 0.5, 0.1869, 0.5, 0.193, 0.4389, 0.03616, 0.4077, 0.8932, 0.7627, 0.7603, 0.6739, 0.7892, 0.6198, 0.9369, 0.681, 0.5923, 0.03616, 0.5611, 0.193, 0.6198, 0.2108, 0.681, 0.06307, 0.4077, 0.9638, 0.4389, 0.807, 0.5, 0.8131, 0.5, 0.9729, 0.9369, 0.681, 0.7892, 0.6198, 0.7603, 0.6739, 0.8932, 0.7627, 0.06307, 0.319, 0.2108, 0.3802, 0.193, 0.4389, 0.03616, 0.4077, 0.5, 0.9729, 0.5, 0.8131, 0.4389, 0.807, 0.4077, 0.9638, 0.7627, 0.1068, 0.6739, 0.2397, 0.6198, 0.2108, 0.681, 0.06307, 0.4389, 0.807, 0.5, 0.8131, 0.5, 0.8131, 0.4389, 0.807, 0.3802, 0.7892, 0.4389, 0.807, 0.4389, 0.807, 0.3802, 0.7892, 0.3261, 0.7603, 0.3802, 0.7892, 0.3802, 0.7892, 0.3261, 0.7603, 0.2786, 0.7214, 0.3261, 0.7603, 0.3261, 0.7603, 0.2786, 0.7214, 0.2397, 0.6739, 0.2786, 0.7214, 0.2786, 0.7214, 0.2397, 0.6739, 0.2108, 0.6198, 0.2397, 0.6739, 0.2397, 0.6739, 0.2108, 0.6198, 0.193, 0.5611, 0.2108, 0.6198, 0.2108, 0.6198, 0.193, 0.5611, 0.1869, 0.5, 0.193, 0.5611, 0.193, 0.5611, 0.1869, 0.5, 0.193, 0.4389, 0.1869, 0.5, 0.1869, 0.5, 0.193, 0.4389, 0.2108, 0.3802, 0.193, 0.4389, 0.193, 0.4389, 0.2108, 0.3802, 0.2397, 0.3261, 0.2108, 0.3802, 0.2108, 0.3802, 0.2397, 0.3261, 0.2786, 0.2786, 0.2397, 0.3261, 0.2397, 0.3261, 0.2786, 0.2786, 0.3261, 0.2397, 0.2786, 0.2786, 0.2786, 0.2786, 0.3261, 0.2397, 0.3802, 0.2108, 0.3261, 0.2397, 0.3261, 0.2397, 0.3802, 0.2108, 0.4389, 0.193, 0.3802, 0.2108, 0.3802, 0.2108, 0.4389, 0.193, 0.5, 0.1869, 0.4389, 0.193, 0.4389, 0.193, 0.5, 0.1869, 0.5611, 0.193, 0.5, 0.1869, 0.5, 0.1869, 0.5611, 0.193, 0.6198, 0.2108, 0.5611, 0.193, 0.5611, 0.193, 0.6198, 0.2108, 0.6739, 0.2397, 0.6198, 0.2108, 0.6198, 0.2108, 0.6739, 0.2397, 0.7214, 0.2786, 0.6739, 0.2397, 0.6739, 0.2397, 0.7214, 0.2786, 0.7603, 0.3261, 0.7214, 0.2786, 0.7214, 0.2786, 0.7603, 0.3261, 0.7892, 0.3802, 0.7603, 0.3261, 0.7603, 0.3261, 0.7892, 0.3802, 0.807, 0.4389, 0.7892, 0.3802, 0.7892, 0.3802, 0.807, 0.4389, 0.8131, 0.5, 0.807, 0.4389, 0.807, 0.4389, 0.8131, 0.5, 0.807, 0.5611, 0.8131, 0.5, 0.8131, 0.5, 0.807, 0.5611, 0.7892, 0.6198, 0.807, 0.5611, 0.807, 0.5611, 0.7892, 0.6198, 0.7603, 0.6739, 0.7892, 0.6198, 0.7892, 0.6198, 0.7603, 0.6739, 0.7214, 0.7214, 0.7603, 0.6739, 0.7603, 0.6739, 0.7214, 0.7214, 0.6739, 0.7603, 0.7214, 0.7214, 0.7214, 0.7214, 0.6739, 0.7603, 0.6198, 0.7892, 0.6739, 0.7603, 0.6739, 0.7603, 0.6198, 0.7892, 0.5, 0.8131, 0.5611, 0.807, 0.5611, 0.807, 0.5, 0.8131, 0.4077, 0.9638, 0.4077, 0.9638, 0.5, 0.9729, 0.5, 0.9729, 0.319, 0.9369, 0.319, 0.9369, 0.4077, 0.9638, 0.4077, 0.9638, 0.5611, 0.807, 0.6198, 0.7892, 0.6198, 0.7892, 0.5611, 0.807, 0.2373, 0.8932, 0.2373, 0.8932, 0.319, 0.9369, 0.319, 0.9369, 0.1656, 0.8344, 0.1656, 0.8344, 0.2373, 0.8932, 0.2373, 0.8932, 0.1068, 0.7627, 0.1068, 0.7627, 0.1656, 0.8344, 0.1656, 0.8344, 0.06307, 0.681, 0.06307, 0.681, 0.1068, 0.7627, 0.1068, 0.7627, 0.03616, 0.5923, 0.03616, 0.5923, 0.06307, 0.681, 0.06307, 0.681, 0.02707, 0.5, 0.02707, 0.5, 0.03616, 0.5923, 0.03616, 0.5923, 0.03616, 0.4077, 0.03616, 0.4077, 0.02707, 0.5, 0.02707, 0.5, 0.06307, 0.319, 0.06307, 0.319, 0.03616, 0.4077, 0.03616, 0.4077, 0.1068, 0.2373, 0.1068, 0.2373, 0.06307, 0.319, 0.06307, 0.319, 0.1656, 0.1656, 0.1656, 0.1656, 0.1068, 0.2373, 0.1068, 0.2373, 0.2373, 0.1068, 0.2373, 0.1068, 0.1656, 0.1656, 0.1656, 0.1656, 0.319, 0.06307, 0.319, 0.06307, 0.2373, 0.1068, 0.2373, 0.1068, 0.4077, 0.03616, 0.4077, 0.03616, 0.319, 0.06307, 0.319, 0.06307, 0.5, 0.02707, 0.5, 0.02707, 0.4077, 0.03616, 0.4077, 0.03616, 0.5923, 0.03616, 0.5923, 0.03616, 0.5, 0.02707, 0.5, 0.02707, 0.681, 0.06307, 0.681, 0.06307, 0.5923, 0.03616, 0.5923, 0.03616, 0.7627, 0.1068, 0.7627, 0.1068, 0.681, 0.06307, 0.681, 0.06307, 0.8344, 0.1656, 0.8344, 0.1656, 0.7627, 0.1068, 0.7627, 0.1068, 0.8932, 0.2373, 0.8932, 0.2373, 0.8344, 0.1656, 0.8344, 0.1656, 0.9369, 0.319, 0.9369, 0.319, 0.8932, 0.2373, 0.8932, 0.2373, 0.9638, 0.4077, 0.9638, 0.4077, 0.9369, 0.319, 0.9369, 0.319, 0.9729, 0.5, 0.9729, 0.5, 0.9638, 0.4077, 0.9638, 0.4077, 0.9638, 0.5923, 0.9638, 0.5923, 0.9729, 0.5, 0.9729, 0.5, 0.9369, 0.681, 0.9369, 0.681, 0.9638, 0.5923, 0.9638, 0.5923, 0.8932, 0.7627, 0.8932, 0.7627, 0.9369, 0.681, 0.9369, 0.681, 0.8344, 0.8344, 0.8344, 0.8344, 0.8932, 0.7627, 0.8932, 0.7627, 0.7627, 0.8932, 0.7627, 0.8932, 0.8344, 0.8344, 0.8344, 0.8344, 0.681, 0.9369, 0.681, 0.9369, 0.7627, 0.8932, 0.7627, 0.8932, 0.5923, 0.9638, 0.5923, 0.9638, 0.681, 0.9369, 0.681, 0.9369, 0.5, 0.9729, 0.5, 0.9729, 0.5923, 0.9638, 0.5923, 0.9638])
me_cylinder.materials.append(mat_ring)
me_cylinder.materials.append(mat_ring2)
me_cylinder.materials.append(mat_planet)
me_cylinder.use_remesh_fix_poles = True
me_cylinder.use_remesh_preserve_attributes = False
me_cylinder.update()
me_cylinder_001 = bpy.data.meshes.new('Cylinder.001')
me_cylinder_001.from_pydata([(0.0, 0.0, -1.0), (0.7236, -0.5257, -0.4472), (-0.2764, -0.8506, -0.4472), (-0.8944, 0.0, -0.4472), (-0.2764, 0.8506, -0.4472), (0.7236, 0.5257, -0.4472), (0.2764, -0.8506, 0.4472), (-0.7236, -0.5257, 0.4472), (-0.7236, 0.5257, 0.4472), (0.2764, 0.8506, 0.4472), (0.8944, 0.0, 0.4472), (0.0, 0.0, 1.0), (-0.1625, -0.5, -0.8507), (0.4253, -0.309, -0.8507), (0.2629, -0.809, -0.5257), (0.8506, 0.0, -0.5257), (0.4253, 0.309, -0.8507), (-0.5257, 0.0, -0.8507), (-0.6882, -0.5, -0.5257), (-0.1625, 0.5, -0.8507), (-0.6882, 0.5, -0.5257), (0.2629, 0.809, -0.5257), (0.9511, -0.309, 0.0), (0.9511, 0.309, 0.0), (0.0, -1.0, 0.0), (0.5878, -0.809, 0.0), (-0.9511, -0.309, 0.0), (-0.5878, -0.809, 0.0), (-0.5878, 0.809, 0.0), (-0.9511, 0.309, 0.0), (0.5878, 0.809, 0.0), (0.0, 1.0, 0.0), (0.6882, -0.5, 0.5257), (-0.2629, -0.809, 0.5257), (-0.8506, 0.0, 0.5257), (-0.2629, 0.809, 0.5257), (0.6882, 0.5, 0.5257), (0.1625, -0.5, 0.8507), (0.5257, 0.0, 0.8507), (-0.4253, -0.309, 0.8507), (-0.4253, 0.309, 0.8507), (0.1625, 0.5, 0.8507)], [], [(0, 13, 12), (1, 13, 15), (0, 12, 17), (0, 17, 19), (0, 19, 16), (1, 15, 22), (2, 14, 24), (3, 18, 26), (4, 20, 28), (5, 21, 30), (1, 22, 25), (2, 24, 27), (3, 26, 29), (4, 28, 31), (5, 30, 23), (6, 32, 37), (7, 33, 39), (8, 34, 40), (9, 35, 41), (10, 36, 38), (38, 41, 11), (38, 36, 41), (36, 9, 41), (41, 40, 11), (41, 35, 40), (35, 8, 40), (40, 39, 11), (40, 34, 39), (34, 7, 39), (39, 37, 11), (39, 33, 37), (33, 6, 37), (37, 38, 11), (37, 32, 38), (32, 10, 38), (23, 36, 10), (23, 30, 36), (30, 9, 36), (31, 35, 9), (31, 28, 35), (28, 8, 35), (29, 34, 8), (29, 26, 34), (26, 7, 34), (27, 33, 7), (27, 24, 33), (24, 6, 33), (25, 32, 6), (25, 22, 32), (22, 10, 32), (30, 31, 9), (30, 21, 31), (21, 4, 31), (28, 29, 8), (28, 20, 29), (20, 3, 29), (26, 27, 7), (26, 18, 27), (18, 2, 27), (24, 25, 6), (24, 14, 25), (14, 1, 25), (22, 23, 10), (22, 15, 23), (15, 5, 23), (16, 21, 5), (16, 19, 21), (19, 4, 21), (19, 20, 4), (19, 17, 20), (17, 3, 20), (17, 18, 3), (17, 12, 18), (12, 2, 18), (15, 16, 5), (15, 13, 16), (13, 0, 16), (12, 14, 2), (12, 13, 14), (13, 1, 14)])
me_cylinder_001.polygons.foreach_set('material_index', [2, 2, 2, 2, 2, 2, 2, 2, 2, 2, 2, 2, 2, 2, 2, 2, 2, 2, 2, 2, 2, 2, 2, 2, 2, 2, 2, 2, 2, 2, 2, 2, 2, 2, 2, 2, 2, 2, 2, 2, 2, 2, 2, 2, 2, 2, 2, 2, 2, 2, 2, 2, 2, 2, 2, 2, 2, 2, 2, 2, 2, 2, 2, 2, 2, 2, 2, 2, 2, 2, 2, 2, 2, 2, 2, 2, 2, 2, 2, 2])
_uv = me_cylinder_001.uv_layers.new(name='UVMap')
_uv.uv.foreach_set('vector', [0.5, 0.5, 0.5938, 0.4319, 0.4642, 0.3897, 0.6596, 0.3841, 0.5938, 0.4319, 0.6876, 0.5, 0.5, 0.5, 0.4642, 0.3897, 0.3841, 0.5, 0.5, 0.5, 0.3841, 0.5, 0.4642, 0.6103, 0.5, 0.5, 0.4642, 0.6103, 0.5938, 0.5681, 0.6596, 0.3841, 0.6876, 0.5, 0.734, 0.424, 0.439, 0.3124, 0.558, 0.3216, 0.5, 0.2539, 0.3027, 0.5, 0.3482, 0.3897, 0.266, 0.424, 0.439, 0.6876, 0.3482, 0.6103, 0.3554, 0.6991, 0.6596, 0.6159, 0.558, 0.6784, 0.6446, 0.6991, 0.6596, 0.3841, 0.734, 0.424, 0.6446, 0.3009, 0.439, 0.3124, 0.5, 0.2539, 0.3554, 0.3009, 0.3027, 0.5, 0.266, 0.424, 0.266, 0.576, 0.439, 0.6876, 0.3554, 0.6991, 0.5, 0.7461, 0.6596, 0.6159, 0.6446, 0.6991, 0.734, 0.576, 0.561, 0.3124, 0.6518, 0.3897, 0.5358, 0.3897, 0.3404, 0.3841, 0.442, 0.3216, 0.4062, 0.4319, 0.3404, 0.6159, 0.3124, 0.5, 0.4062, 0.5681, 0.561, 0.6876, 0.442, 0.6784, 0.5358, 0.6103, 0.6973, 0.5, 0.6518, 0.6103, 0.6159, 0.5, 0.6159, 0.5, 0.5358, 0.6103, 0.5, 0.5, 0.6159, 0.5, 0.6518, 0.6103, 0.5358, 0.6103, 0.6518, 0.6103, 0.561, 0.6876, 0.5358, 0.6103, 0.5358, 0.6103, 0.4062, 0.5681, 0.5, 0.5, 0.5358, 0.6103, 0.442, 0.6784, 0.4062, 0.5681, 0.442, 0.6784, 0.3404, 0.6159, 0.4062, 0.5681, 0.4062, 0.5681, 0.4062, 0.4319, 0.5, 0.5, 0.4062, 0.5681, 0.3124, 0.5, 0.4062, 0.4319, 0.3124, 0.5, 0.3404, 0.3841, 0.4062, 0.4319, 0.4062, 0.4319, 0.5358, 0.3897, 0.5, 0.5, 0.4062, 0.4319, 0.442, 0.3216, 0.5358, 0.3897, 0.442, 0.3216, 0.561, 0.3124, 0.5358, 0.3897, 0.5358, 0.3897, 0.6159, 0.5, 0.5, 0.5, 0.5358, 0.3897, 0.6518, 0.3897, 0.6159, 0.5, 0.6518, 0.3897, 0.6973, 0.5, 0.6159, 0.5, 0.734, 0.576, 0.6518, 0.6103, 0.6973, 0.5, 0.734, 0.576, 0.6446, 0.6991, 0.6518, 0.6103, 0.6446, 0.6991, 0.561, 0.6876, 0.6518, 0.6103, 0.5, 0.7461, 0.442, 0.6784, 0.561, 0.6876, 0.5, 0.7461, 0.3554, 0.6991, 0.442, 0.6784, 0.3554, 0.6991, 0.3404, 0.6159, 0.442, 0.6784, 0.266, 0.576, 0.3124, 0.5, 0.3404, 0.6159, 0.266, 0.576, 0.266, 0.424, 0.3124, 0.5, 0.266, 0.424, 0.3404, 0.3841, 0.3124, 0.5, 0.3554, 0.3009, 0.442, 0.3216, 0.3404, 0.3841, 0.3554, 0.3009, 0.5, 0.2539, 0.442, 0.3216, 0.5, 0.2539, 0.561, 0.3124, 0.442, 0.3216, 0.6446, 0.3009, 0.6518, 0.3897, 0.561, 0.3124, 0.6446, 0.3009, 0.734, 0.424, 0.6518, 0.3897, 0.734, 0.424, 0.6973, 0.5, 0.6518, 0.3897, 0.6446, 0.6991, 0.5, 0.7461, 0.561, 0.6876, 0.6446, 0.6991, 0.558, 0.6784, 0.5, 0.7461, 0.558, 0.6784, 0.439, 0.6876, 0.5, 0.7461, 0.3554, 0.6991, 0.266, 0.576, 0.3404, 0.6159, 0.3554, 0.6991, 0.3482, 0.6103, 0.266, 0.576, 0.3482, 0.6103, 0.3027, 0.5, 0.266, 0.576, 0.266, 0.424, 0.3554, 0.3009, 0.3404, 0.3841, 0.266, 0.424, 0.3482, 0.3897, 0.3554, 0.3009, 0.3482, 0.3897, 0.439, 0.3124, 0.3554, 0.3009, 0.5, 0.2539, 0.6446, 0.3009, 0.561, 0.3124, 0.5, 0.2539, 0.558, 0.3216, 0.6446, 0.3009, 0.558, 0.3216, 0.6596, 0.3841, 0.6446, 0.3009, 0.734, 0.424, 0.734, 0.576, 0.6973, 0.5, 0.734, 0.424, 0.6876, 0.5, 0.734, 0.576, 0.6876, 0.5, 0.6596, 0.6159, 0.734, 0.576, 0.5938, 0.5681, 0.558, 0.6784, 0.6596, 0.6159, 0.5938, 0.5681, 0.4642, 0.6103, 0.558, 0.6784, 0.4642, 0.6103, 0.439, 0.6876, 0.558, 0.6784, 0.4642, 0.6103, 0.3482, 0.6103, 0.439, 0.6876, 0.4642, 0.6103, 0.3841, 0.5, 0.3482, 0.6103, 0.3841, 0.5, 0.3027, 0.5, 0.3482, 0.6103, 0.3841, 0.5, 0.3482, 0.3897, 0.3027, 0.5, 0.3841, 0.5, 0.4642, 0.3897, 0.3482, 0.3897, 0.4642, 0.3897, 0.439, 0.3124, 0.3482, 0.3897, 0.6876, 0.5, 0.5938, 0.5681, 0.6596, 0.6159, 0.6876, 0.5, 0.5938, 0.4319, 0.5938, 0.5681, 0.5938, 0.4319, 0.5, 0.5, 0.5938, 0.5681, 0.4642, 0.3897, 0.558, 0.3216, 0.439, 0.3124, 0.4642, 0.3897, 0.5938, 0.4319, 0.558, 0.3216, 0.5938, 0.4319, 0.6596, 0.3841, 0.558, 0.3216])
me_cylinder_001.materials.append(mat_ring)
me_cylinder_001.materials.append(mat_ring2)
me_cylinder_001.materials.append(mat_planet)
me_cylinder_001.use_remesh_fix_poles = True
me_cylinder_001.use_remesh_preserve_attributes = False
me_cylinder_001.update()

# ---- objects
ob_cylinder = bpy.data.objects.new('Cylinder', me_cylinder)
ob_cylinder_001 = bpy.data.objects.new('Cylinder.001', me_cylinder_001)

# ---- transforms, parenting, visibility, modifiers, constraints
ob_cylinder.location = (0.0, 0.0, 0.0)
ob_cylinder_001.location = (0.0, 0.0, 0.0)

# ---- collection membership
col_collection.objects.link(ob_cylinder)
col_collection.objects.link(ob_cylinder_001)

# ---- scene / render settings (as saved in the file)
scene.frame_start = 1; scene.frame_end = 250; scene.frame_set(1)
scene.render.engine = 'BLENDER_EEVEE_NEXT'
scene.cycles.use_denoising = False
scene.cycles.samples = 128
scene.cycles.sampling_pattern = 'TABULATED_SOBOL'
scene.cycles.use_adaptive_sampling = False
scene.cycles.use_light_tree = False
scene.view_settings.view_transform = 'Filmic'
bpy.context.view_layer.update()

# ---- added for rendering (the .blend has no active camera and no usable light): camera, sun
cam_auto = bpy.data.cameras.new('AutoCamera')
cam_auto.lens = 50.0
cam_auto.sensor_width = 36.0
cam_auto.clip_end = 1000.0
ob_auto_camera = bpy.data.objects.new('AutoCamera', cam_auto)
scene.collection.objects.link(ob_auto_camera)
ob_auto_camera.location = (5.6069, -6.72828, 4.48552)
ob_auto_camera.rotation_euler = (1.09748, -7.21219e-08, 0.694738)
scene.camera = ob_auto_camera
light_auto_sun = bpy.data.lights.new('AutoSun', 'SUN')
light_auto_sun.energy = 3.0
light_auto_sun.angle = 0.0523599
ob_auto_sun = bpy.data.objects.new('AutoSun', light_auto_sun)
scene.collection.objects.link(ob_auto_sun)
ob_auto_sun.rotation_euler = (0.872665, 0.174533, 0.523599)
bpy.context.view_layer.update()
